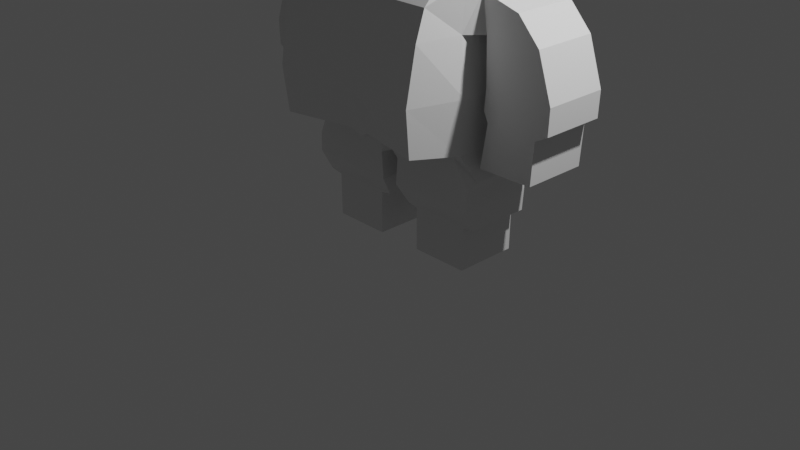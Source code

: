 # Source: dwarf-1.blend  (saved by Blender 2.91.10; exported with 4.5.12 LTS)
import bpy
from mathutils import Matrix  # noqa: F401  (used for matrix-valued properties, if any)

bpy.ops.wm.read_factory_settings(use_empty=True)
scene = bpy.context.scene
scene.name = 'Scene'

# ---- collections
col_collection = bpy.data.collections.new('Collection'); scene.collection.children.link(col_collection)

# ---- materials (node trees are filled in below, after node groups)
mat_material = bpy.data.materials.new('Material')
mat_material.alpha_threshold = 0.0
mat_material.use_transparent_shadow = False
mat_material.line_color = (0.0, 0.0, 0.0, 1.0)

# ---- material node trees
mat_material.use_nodes = True; mat_material.node_tree.nodes.clear()
_N = mat_material.node_tree.nodes; _L = mat_material.node_tree.links
n0 = _N.new('ShaderNodeOutputMaterial'); n0.name = 'Material Output'; n0.location = (300, 300)
n1 = _N.new('ShaderNodeBsdfPrincipled'); n1.name = 'Principled BSDF'; n1.location = (10, 300)
n1.distribution = 'GGX'
n1.subsurface_method = 'BURLEY'
n1.inputs[2].default_value = 0.4
n1.inputs[3].default_value = 1.45
n1.inputs[27].default_value = (0.0, 0.0, 0.0, 1.0)
n1.inputs[28].default_value = 1.0
_L.new(n1.outputs[0], n0.inputs[0])
n0.is_active_output = True

# ---- world
world_world = bpy.data.worlds.new('World'); scene.world = world_world
world_world.use_nodes = True; world_world.node_tree.nodes.clear()
_N = world_world.node_tree.nodes; _L = world_world.node_tree.links
n0 = _N.new('ShaderNodeOutputWorld'); n0.name = 'World Output'; n0.location = (300, 300)
n1 = _N.new('ShaderNodeBackground'); n1.name = 'Background'; n1.location = (10, 300)
n1.inputs[0].default_value = (0.05088, 0.05088, 0.05088, 1.0)
_L.new(n1.outputs[0], n0.inputs[0])
n0.is_active_output = True
world_world.color = (0.05088, 0.05088, 0.05088)
world_world.use_sun_shadow = False
world_world.sun_shadow_jitter_overblur = 0.0

# ---- cameras
cam_camera = bpy.data.cameras.new('Camera')
cam_camera.clip_end = 100.0
cam_camera.ortho_scale = 7.314

# ---- lights
light_light = bpy.data.lights.new('Light', 'POINT')
light_light.transmission_factor = 0.0
light_light.energy = 1000.0
light_light.shadow_soft_size = 0.1
light_light.shadow_maximum_resolution = 0.006
light_light.use_absolute_resolution = True

# ---- meshes
me_plane = bpy.data.meshes.new('Plane')
me_plane.from_pydata([(-0.992, 0.6351, 0.1612), (-0.8917, 0.8493, 0.1612), (0.0, 0.4435, 0.5149), (0.0, 0.8403, 0.1612), (-0.8956, 1.464, 0.1159), (0.0, 1.441, 0.3573), (-0.854, 1.763, 0.2194), (0.0, 1.766, 0.3766), (-0.6487, 1.958, 0.2232), (0.0, 1.958, 0.3273), (-0.4699, 2.111, 0.1819), (0.0, 2.111, 0.1819), (-0.2208, 2.245, -0.0299), (0.0, 2.245, -0.0299), (-0.96, 0.1592, 0.1612), (0.0, 0.1561, 0.633), (-0.9757, -0.9712, 0.1612), (0.0, -0.9681, 0.4884), (-1.051, -1.262, -2.374e-08), (0.0, -1.23, -2.089e-08), (-1.044, 0.9758, -2.196e-09), (-1.046, 1.423, 3.831e-08), (-1.45, 0.4186, 1.286e-07), (-1.691, 0.1595, 1.051e-07), (-1.104, 0.1574, 1.049e-07), (-1.048, 0.5327, 1.389e-07), (-1.848, -0.3121, 6.236e-08), (-1.12, -0.311, 6.245e-08), (-1.7, -0.6609, 3.074e-08), (-1.151, -0.641, 3.254e-08), (-1.674, -1.095, -8.588e-09), (-1.077, -1.109, -9.917e-09), (-0.09855, 0.8403, 0.1612), (-0.09649, 0.4435, 0.5149), (-0.1109, 1.441, 0.3573), (-0.091, 1.766, 0.3766), (-0.06972, 1.958, 0.3273), (-0.0505, 2.111, 0.1819), (-0.02373, 2.245, -0.0299), (-0.113, 0.1561, 0.633), (-0.113, -0.9018, 0.5118), (-0.113, -1.262, 0.1292), (-0.8743, 0.8403, 0.1612), (-0.8142, 1.447, 0.3573), (-0.8074, 1.766, 0.3766), (-0.6186, 1.958, 0.3273), (-0.448, 2.111, 0.1819), (-0.2105, 2.245, -0.0299), (-0.8561, 0.4435, 0.5149), (-0.8766, 0.1561, 0.633), (-0.8452, -0.9018, 0.6756), (-1.038, -1.326, 0.1292), (-0.09133, -1.548, 0.1292), (-1.043, -1.526, 0.1292), (-0.1374, -1.765, -6.936e-08), (-1.027, -1.765, -6.936e-08), (-0.2529, -1.787, -7.132e-08), (-0.8909, -1.787, -7.132e-08), (-0.256, -2.248, -1.131e-07), (-0.8846, -2.248, -1.131e-07), (-0.9715, 0.9568, -3.914e-09), (-1.018, 1.442, 4.005e-08), (-0.9343, 0.9085, -8.295e-09), (-0.9903, 1.443, 4.014e-08), (-1.101, -0.5399, 4.171e-08), (-1.838, -0.583, 3.78e-08), (0.0, -0.4122, 0.7228), (-1.018, -0.4154, 0.1612), (-0.113, -0.4122, 0.7158), (-0.8607, -0.4122, 0.7297), (-0.992, 0.6351, -0.6838), (-0.8917, 0.8493, -0.6838), (0.0, 0.4435, -0.7726), (0.0, 0.8403, -0.7726), (-0.8956, 1.464, -0.6838), (0.0, 1.441, -0.9048), (-0.854, 1.763, -0.6838), (0.0, 1.766, -0.9048), (-0.6487, 1.958, -0.6838), (0.0, 1.958, -0.9048), (-0.4699, 2.111, -0.6838), (0.0, 2.111, -0.8579), (-0.2208, 2.245, -0.6838), (0.0, 2.245, -0.7979), (-0.96, 0.1592, -0.6838), (0.0, 0.1561, -0.7726), (-0.9757, -0.9712, -0.6838), (0.0, -0.9681, -0.7726), (-1.051, -1.262, -0.6838), (0.0, -1.23, -0.6838), (-1.044, 0.9758, -0.6838), (-1.046, 1.423, -0.6838), (-1.45, 0.4186, -0.6838), (-1.691, 0.1595, -0.6838), (-1.104, 0.1574, -0.6838), (-1.048, 0.5327, -0.6838), (-1.848, -0.3121, -0.6838), (-1.12, -0.311, -0.6838), (-1.7, -0.6609, -0.6838), (-1.151, -0.641, -0.6838), (-1.674, -1.095, -0.6838), (-1.077, -1.109, -0.6838), (-0.09855, 0.8403, -0.7726), (-0.09649, 0.4435, -0.7726), (-0.1109, 1.441, -0.9048), (-0.091, 1.766, -0.9048), (-0.06972, 1.958, -0.9048), (-0.0505, 2.111, -0.8579), (-0.02373, 2.245, -0.7979), (-0.113, 0.1561, -0.7726), (-0.113, -0.9681, -0.7726), (-0.113, -1.262, -0.6838), (-0.8743, 0.8403, -0.7726), (-0.8142, 1.447, -0.9048), (-0.8074, 1.766, -0.9048), (-0.6186, 1.958, -0.9048), (-0.448, 2.111, -0.8579), (-0.2105, 2.245, -0.7979), (-0.8561, 0.4435, -0.7726), (-0.8766, 0.1561, -0.7726), (-0.8452, -0.9681, -0.7726), (-1.038, -1.326, -0.6838), (-0.09133, -1.548, -0.6838), (-1.043, -1.526, -0.6838), (-0.1374, -1.765, -0.6838), (-1.027, -1.765, -0.6838), (-0.2529, -1.787, -0.6838), (-0.8909, -1.787, -0.6838), (-0.256, -2.248, -0.6838), (-0.8846, -2.248, -0.6838), (-0.9715, 0.9568, -0.6838), (-1.018, 1.442, -0.6838), (-0.9343, 0.9085, -0.6838), (-0.9903, 1.443, -0.6838), (-1.101, -0.5399, -0.6838), (-1.838, -0.583, -0.6838), (0.0, -0.4122, -0.7726), (-1.018, -0.4154, -0.6838), (-0.113, -0.4122, -0.7726), (-0.8607, -0.4122, -0.7726), (-0.8947, 1.318, 0.08845), (0.0, 1.299, 0.3444), (-1.046, 1.317, 2.873e-08), (-0.108, 1.299, 0.3444), (-0.8285, 1.303, 0.3444), (-1.007, 1.327, 2.965e-08), (-0.9771, 1.316, 2.869e-08), (-0.8947, 1.318, -0.6838), (0.0, 1.299, -0.9048), (-1.046, 1.317, -0.6838), (-0.108, 1.299, -0.9048), (-0.8285, 1.303, -0.9048), (-1.007, 1.327, -0.6838), (-0.9771, 1.316, -0.6838), (-0.8929, 1.041, 0.03621), (-1.045, 1.115, 1.046e-08), (-0.986, 1.108, 9.827e-09), (-0.9518, 1.075, 6.843e-09), (-0.8929, 1.041, -0.6838), (-1.045, 1.115, -0.6838), (-0.986, 1.108, -0.6838), (-0.9518, 1.075, -0.6838), (0.0, 1.028, 0.1322), (-0.1024, 1.028, 0.1322), (-0.8556, 1.03, 0.1322), (0.0, 1.028, -0.7726), (-0.1024, 1.028, -0.7726), (-0.8556, 1.03, -0.7726), (0.0, -1.042, 0.203), (-0.9969, -1.053, 0.1158), (-0.113, -1.012, 0.1489), (-0.8894, -1.012, 0.1489), (0.0, -1.042, -0.6838), (-0.9969, -1.053, -0.6838), (-0.113, -1.051, -0.6838), (-0.8894, -1.051, -0.6838), (-0.8452, -0.9018, 0.6756), (-0.113, -0.9018, 0.5118), (-0.113, -0.4122, 0.7158), (-0.8607, -0.4122, 0.7297), (-0.8607, -0.4122, 0.7297)], [(179, 180)], [(33, 32, 3, 2), (143, 34, 5, 141), (34, 35, 7, 5), (35, 36, 9, 7), (36, 37, 11, 9), (37, 38, 13, 11), (48, 49, 14, 0), (69, 50, 16, 67), (171, 51, 18, 169), (145, 142, 21, 61), (24, 23, 22, 25), (14, 24, 25, 0), (24, 27, 26, 23), (64, 29, 28, 65), (29, 31, 30, 28), (168, 19, 41, 170), (66, 17, 40, 68), (2, 15, 39, 33), (46, 47, 38, 37), (45, 46, 37, 36), (44, 45, 36, 35), (43, 44, 35, 34), (144, 43, 34, 143), (48, 42, 32, 33), (0, 1, 42, 48), (140, 4, 43, 144), (4, 6, 44, 43), (6, 8, 45, 44), (8, 10, 46, 45), (10, 12, 47, 46), (170, 41, 51, 171), (50, 69, 179, 176), (33, 39, 49, 48), (41, 52, 53, 51), (52, 54, 55, 53), (54, 56, 57, 55), (56, 58, 59, 57), (146, 145, 61, 63), (140, 146, 63, 4), (27, 64, 65, 26), (39, 68, 69, 49), (15, 66, 68, 39), (49, 69, 67, 14), (103, 72, 73, 102), (150, 148, 75, 104), (104, 75, 77, 105), (105, 77, 79, 106), (106, 79, 81, 107), (107, 81, 83, 108), (118, 70, 84, 119), (139, 137, 86, 120), (175, 173, 88, 121), (152, 131, 91, 149), (94, 95, 92, 93), (84, 70, 95, 94), (94, 93, 96, 97), (134, 135, 98, 99), (99, 98, 100, 101), (172, 174, 111, 89), (136, 138, 110, 87), (72, 103, 109, 85), (116, 107, 108, 117), (115, 106, 107, 116), (114, 105, 106, 115), (113, 104, 105, 114), (151, 150, 104, 113), (118, 103, 102, 112), (70, 118, 112, 71), (147, 151, 113, 74), (74, 113, 114, 76), (76, 114, 115, 78), (78, 115, 116, 80), (80, 116, 117, 82), (174, 175, 121, 111), (138, 139, 120, 110), (103, 118, 119, 109), (111, 121, 123, 122), (122, 123, 125, 124), (124, 125, 127, 126), (126, 127, 129, 128), (153, 133, 131, 152), (147, 74, 133, 153), (97, 96, 135, 134), (109, 119, 139, 138), (85, 109, 138, 136), (119, 84, 137, 139), (58, 56, 126, 128), (65, 28, 98, 135), (47, 12, 82, 117), (57, 59, 129, 127), (30, 31, 101, 100), (12, 10, 80, 82), (20, 60, 130, 90), (38, 47, 117, 108), (31, 29, 99, 101), (63, 61, 131, 133), (28, 30, 100, 98), (60, 62, 132, 130), (4, 63, 133, 74), (18, 51, 121, 88), (29, 64, 134, 99), (67, 16, 86, 137), (26, 65, 135, 96), (41, 19, 89, 111), (13, 38, 108, 83), (1, 0, 70, 71), (169, 18, 88, 173), (14, 67, 137, 84), (155, 20, 90, 159), (62, 1, 71, 132), (61, 21, 91, 131), (22, 23, 93, 92), (24, 14, 84, 94), (52, 41, 111, 122), (25, 22, 92, 95), (51, 53, 123, 121), (6, 4, 74, 76), (0, 25, 95, 70), (54, 52, 122, 124), (53, 55, 125, 123), (8, 6, 76, 78), (27, 24, 94, 97), (56, 54, 124, 126), (23, 26, 96, 93), (55, 57, 127, 125), (10, 8, 78, 80), (59, 58, 128, 129), (64, 27, 97, 134), (21, 142, 149, 91), (158, 147, 153, 161), (161, 153, 152, 160), (158, 167, 151, 147), (167, 166, 150, 151), (160, 152, 149, 159), (166, 165, 148, 150), (154, 157, 146, 140), (157, 156, 145, 146), (154, 140, 144, 164), (164, 144, 143, 163), (156, 155, 142, 145), (163, 143, 141, 162), (32, 163, 162, 3), (60, 20, 155, 156), (42, 164, 163, 32), (1, 154, 164, 42), (62, 60, 156, 157), (1, 62, 157, 154), (102, 73, 165, 166), (130, 160, 159, 90), (112, 102, 166, 167), (71, 112, 167, 158), (132, 161, 160, 130), (71, 158, 161, 132), (142, 155, 159, 149), (16, 169, 173, 86), (110, 120, 175, 174), (87, 110, 174, 172), (120, 86, 173, 175), (40, 170, 171, 50), (17, 168, 170, 40), (50, 171, 169, 16), (178, 177, 176, 179), (40, 50, 176, 177), (69, 68, 178, 179), (68, 40, 177, 178)])
_uv = me_plane.uv_layers.new(name='UVMap')
_uv.uv.foreach_set('vector', [0.4463, 0.0, 0.4463, 1.0, 0.5, 1.0, 0.5, 0.0, 0.4463, 1.0, 0.4463, 1.0, 0.5, 1.0, 0.5, 1.0, 0.4463, 1.0, 0.4463, 1.0, 0.5, 1.0, 0.5, 1.0, 0.4463, 1.0, 0.4463, 1.0, 0.5, 1.0, 0.5, 1.0, 0.4463, 1.0, 0.4463, 1.0, 0.5, 1.0, 0.5, 1.0, 0.4463, 1.0, 0.4463, 1.0, 0.5, 1.0, 0.5, 1.0, 0.02324, 0.0, 0.02324, 0.0, 0.0, 0.0, 0.0, 0.0, 0.02324, 0.0, 0.02324, 0.0, 0.0, 0.0, 0.0, 0.0, 0.02324, 0.0, 0.02324, 0.0, 0.0, 0.0, 0.0, 0.0, 0.0, 1.0, 0.0, 1.0, 0.0, 1.0, 0.0, 1.0, 0.0, 0.0, 0.0, 0.0, 0.0, 0.0, 0.0, 0.0, 0.0, 0.0, 0.0, 0.0, 0.0, 0.0, 0.0, 0.0, 0.0, 0.0, 0.0, 0.0, 0.0, 0.0, 0.0, 0.0, 0.0, 0.0, 0.0, 0.0, 0.0, 0.0, 0.0, 0.0, 0.0, 0.0, 0.0, 0.0, 0.0, 0.0, 0.0, 0.0, 0.5, 0.0, 0.5, 0.0, 0.4463, 0.0, 0.4463, 0.0, 0.5, 0.0, 0.5, 0.0, 0.4463, 0.0, 0.4463, 0.0, 0.5, 0.0, 0.5, 0.0, 0.4463, 0.0, 0.4463, 0.0, 0.02324, 1.0, 0.02324, 1.0, 0.4463, 1.0, 0.4463, 1.0, 0.02324, 1.0, 0.02324, 1.0, 0.4463, 1.0, 0.4463, 1.0, 0.02324, 1.0, 0.02324, 1.0, 0.4463, 1.0, 0.4463, 1.0, 0.02324, 1.0, 0.02324, 1.0, 0.4463, 1.0, 0.4463, 1.0, 0.02324, 1.0, 0.02324, 1.0, 0.4463, 1.0, 0.4463, 1.0, 0.02324, 0.0, 0.02324, 1.0, 0.4463, 1.0, 0.4463, 0.0, 0.0, 0.0, 0.0, 1.0, 0.02324, 1.0, 0.02324, 0.0, 0.0, 1.0, 0.0, 1.0, 0.02324, 1.0, 0.02324, 1.0, 0.0, 1.0, 0.0, 1.0, 0.02324, 1.0, 0.02324, 1.0, 0.0, 1.0, 0.0, 1.0, 0.02324, 1.0, 0.02324, 1.0, 0.0, 1.0, 0.0, 1.0, 0.02324, 1.0, 0.02324, 1.0, 0.0, 1.0, 0.0, 1.0, 0.02324, 1.0, 0.02324, 1.0, 0.4463, 0.0, 0.4463, 0.0, 0.02324, 0.0, 0.02324, 0.0, 0.02324, 0.0, 0.02324, 0.0, 0.02324, 0.0, 0.02324, 0.0, 0.4463, 0.0, 0.4463, 0.0, 0.02324, 0.0, 0.02324, 0.0, 0.4463, 0.0, 0.4463, 0.0, 0.02324, 0.0, 0.02324, 0.0, 0.4463, 0.0, 0.4463, 0.0, 0.02324, 0.0, 0.02324, 0.0, 0.4463, 0.0, 0.4463, 0.0, 0.02324, 0.0, 0.02324, 0.0, 0.4463, 0.0, 0.4463, 0.0, 0.02324, 0.0, 0.02324, 0.0, 0.0, 1.0, 0.0, 1.0, 0.0, 1.0, 0.0, 1.0, 0.0, 1.0, 0.0, 1.0, 0.0, 1.0, 0.0, 1.0, 0.0, 0.0, 0.0, 0.0, 0.0, 0.0, 0.0, 0.0, 0.4463, 0.0, 0.4463, 0.0, 0.02324, 0.0, 0.02324, 0.0, 0.5, 0.0, 0.5, 0.0, 0.4463, 0.0, 0.4463, 0.0, 0.02324, 0.0, 0.02324, 0.0, 0.0, 0.0, 0.0, 0.0, 0.4463, 0.0, 0.5, 0.0, 0.5, 1.0, 0.4463, 1.0, 0.4463, 1.0, 0.5, 1.0, 0.5, 1.0, 0.4463, 1.0, 0.4463, 1.0, 0.5, 1.0, 0.5, 1.0, 0.4463, 1.0, 0.4463, 1.0, 0.5, 1.0, 0.5, 1.0, 0.4463, 1.0, 0.4463, 1.0, 0.5, 1.0, 0.5, 1.0, 0.4463, 1.0, 0.4463, 1.0, 0.5, 1.0, 0.5, 1.0, 0.4463, 1.0, 0.02324, 0.0, 0.0, 0.0, 0.0, 0.0, 0.02324, 0.0, 0.02324, 0.0, 0.0, 0.0, 0.0, 0.0, 0.02324, 0.0, 0.02324, 0.0, 0.0, 0.0, 0.0, 0.0, 0.02324, 0.0, 0.0, 1.0, 0.0, 1.0, 0.0, 1.0, 0.0, 1.0, 0.0, 0.0, 0.0, 0.0, 0.0, 0.0, 0.0, 0.0, 0.0, 0.0, 0.0, 0.0, 0.0, 0.0, 0.0, 0.0, 0.0, 0.0, 0.0, 0.0, 0.0, 0.0, 0.0, 0.0, 0.0, 0.0, 0.0, 0.0, 0.0, 0.0, 0.0, 0.0, 0.0, 0.0, 0.0, 0.0, 0.0, 0.0, 0.0, 0.0, 0.5, 0.0, 0.4463, 0.0, 0.4463, 0.0, 0.5, 0.0, 0.5, 0.0, 0.4463, 0.0, 0.4463, 0.0, 0.5, 0.0, 0.5, 0.0, 0.4463, 0.0, 0.4463, 0.0, 0.5, 0.0, 0.02324, 1.0, 0.4463, 1.0, 0.4463, 1.0, 0.02324, 1.0, 0.02324, 1.0, 0.4463, 1.0, 0.4463, 1.0, 0.02324, 1.0, 0.02324, 1.0, 0.4463, 1.0, 0.4463, 1.0, 0.02324, 1.0, 0.02324, 1.0, 0.4463, 1.0, 0.4463, 1.0, 0.02324, 1.0, 0.02324, 1.0, 0.4463, 1.0, 0.4463, 1.0, 0.02324, 1.0, 0.02324, 0.0, 0.4463, 0.0, 0.4463, 1.0, 0.02324, 1.0, 0.0, 0.0, 0.02324, 0.0, 0.02324, 1.0, 0.0, 1.0, 0.0, 1.0, 0.02324, 1.0, 0.02324, 1.0, 0.0, 1.0, 0.0, 1.0, 0.02324, 1.0, 0.02324, 1.0, 0.0, 1.0, 0.0, 1.0, 0.02324, 1.0, 0.02324, 1.0, 0.0, 1.0, 0.0, 1.0, 0.02324, 1.0, 0.02324, 1.0, 0.0, 1.0, 0.0, 1.0, 0.02324, 1.0, 0.02324, 1.0, 0.0, 1.0, 0.4463, 0.0, 0.02324, 0.0, 0.02324, 0.0, 0.4463, 0.0, 0.4463, 0.0, 0.02324, 0.0, 0.02324, 0.0, 0.4463, 0.0, 0.4463, 0.0, 0.02324, 0.0, 0.02324, 0.0, 0.4463, 0.0, 0.4463, 0.0, 0.02324, 0.0, 0.02324, 0.0, 0.4463, 0.0, 0.4463, 0.0, 0.02324, 0.0, 0.02324, 0.0, 0.4463, 0.0, 0.4463, 0.0, 0.02324, 0.0, 0.02324, 0.0, 0.4463, 0.0, 0.4463, 0.0, 0.02324, 0.0, 0.02324, 0.0, 0.4463, 0.0, 0.0, 1.0, 0.0, 1.0, 0.0, 1.0, 0.0, 1.0, 0.0, 1.0, 0.0, 1.0, 0.0, 1.0, 0.0, 1.0, 0.0, 0.0, 0.0, 0.0, 0.0, 0.0, 0.0, 0.0, 0.4463, 0.0, 0.02324, 0.0, 0.02324, 0.0, 0.4463, 0.0, 0.5, 0.0, 0.4463, 0.0, 0.4463, 0.0, 0.5, 0.0, 0.02324, 0.0, 0.0, 0.0, 0.0, 0.0, 0.02324, 0.0, 0.4463, 0.0, 0.4463, 0.0, 0.4463, 0.0, 0.4463, 0.0, 0.0, 0.0, 0.0, 0.0, 0.0, 0.0, 0.0, 0.0, 0.02324, 1.0, 0.0, 1.0, 0.0, 1.0, 0.02324, 1.0, 0.02324, 0.0, 0.02324, 0.0, 0.02324, 0.0, 0.02324, 0.0, 0.0, 0.0, 0.0, 0.0, 0.0, 0.0, 0.0, 0.0, 0.0, 1.0, 0.0, 1.0, 0.0, 1.0, 0.0, 1.0, 0.0, 1.0, 0.0, 1.0, 0.0, 1.0, 0.0, 1.0, 0.4463, 1.0, 0.02324, 1.0, 0.02324, 1.0, 0.4463, 1.0, 0.0, 0.0, 0.0, 0.0, 0.0, 0.0, 0.0, 0.0, 0.0, 1.0, 0.0, 1.0, 0.0, 1.0, 0.0, 1.0, 0.0, 0.0, 0.0, 0.0, 0.0, 0.0, 0.0, 0.0, 0.0, 1.0, 0.0, 1.0, 0.0, 1.0, 0.0, 1.0, 0.0, 1.0, 0.0, 1.0, 0.0, 1.0, 0.0, 1.0, 0.0, 0.0, 0.02324, 0.0, 0.02324, 0.0, 0.0, 0.0, 0.0, 0.0, 0.0, 0.0, 0.0, 0.0, 0.0, 0.0, 0.0, 0.0, 0.0, 0.0, 0.0, 0.0, 0.0, 0.0, 0.0, 0.0, 0.0, 0.0, 0.0, 0.0, 0.0, 0.0, 0.4463, 0.0, 0.5, 0.0, 0.5, 0.0, 0.4463, 0.0, 0.5, 1.0, 0.4463, 1.0, 0.4463, 1.0, 0.5, 1.0, 0.0, 1.0, 0.0, 0.0, 0.0, 0.0, 0.0, 1.0, 0.0, 0.0, 0.0, 0.0, 0.0, 0.0, 0.0, 0.0, 0.0, 0.0, 0.0, 0.0, 0.0, 0.0, 0.0, 0.0, 0.0, 1.0, 0.0, 1.0, 0.0, 1.0, 0.0, 1.0, 0.0, 1.0, 0.0, 1.0, 0.0, 1.0, 0.0, 1.0, 0.0, 1.0, 0.0, 1.0, 0.0, 1.0, 0.0, 1.0, 0.0, 0.0, 0.0, 0.0, 0.0, 0.0, 0.0, 0.0, 0.0, 0.0, 0.0, 0.0, 0.0, 0.0, 0.0, 0.0, 0.4463, 0.0, 0.4463, 0.0, 0.4463, 0.0, 0.4463, 0.0, 0.0, 0.0, 0.0, 0.0, 0.0, 0.0, 0.0, 0.0, 0.02324, 0.0, 0.02324, 0.0, 0.02324, 0.0, 0.02324, 0.0, 0.0, 1.0, 0.0, 1.0, 0.0, 1.0, 0.0, 1.0, 0.0, 0.0, 0.0, 0.0, 0.0, 0.0, 0.0, 0.0, 0.4463, 0.0, 0.4463, 0.0, 0.4463, 0.0, 0.4463, 0.0, 0.02324, 0.0, 0.02324, 0.0, 0.02324, 0.0, 0.02324, 0.0, 0.0, 1.0, 0.0, 1.0, 0.0, 1.0, 0.0, 1.0, 0.0, 0.0, 0.0, 0.0, 0.0, 0.0, 0.0, 0.0, 0.4463, 0.0, 0.4463, 0.0, 0.4463, 0.0, 0.4463, 0.0, 0.0, 0.0, 0.0, 0.0, 0.0, 0.0, 0.0, 0.0, 0.02324, 0.0, 0.02324, 0.0, 0.02324, 0.0, 0.02324, 0.0, 0.0, 1.0, 0.0, 1.0, 0.0, 1.0, 0.0, 1.0, 0.02324, 0.0, 0.4463, 0.0, 0.4463, 0.0, 0.02324, 0.0, 0.0, 0.0, 0.0, 0.0, 0.0, 0.0, 0.0, 0.0, 0.0, 1.0, 0.0, 1.0, 0.0, 1.0, 0.0, 1.0, 0.0, 1.0, 0.0, 1.0, 0.0, 1.0, 0.0, 1.0, 0.0, 1.0, 0.0, 1.0, 0.0, 1.0, 0.0, 1.0, 0.0, 1.0, 0.02324, 1.0, 0.02324, 1.0, 0.0, 1.0, 0.02324, 1.0, 0.4463, 1.0, 0.4463, 1.0, 0.02324, 1.0, 0.0, 1.0, 0.0, 1.0, 0.0, 1.0, 0.0, 1.0, 0.4463, 1.0, 0.5, 1.0, 0.5, 1.0, 0.4463, 1.0, 0.0, 1.0, 0.0, 1.0, 0.0, 1.0, 0.0, 1.0, 0.0, 1.0, 0.0, 1.0, 0.0, 1.0, 0.0, 1.0, 0.0, 1.0, 0.0, 1.0, 0.02324, 1.0, 0.02324, 1.0, 0.02324, 1.0, 0.02324, 1.0, 0.4463, 1.0, 0.4463, 1.0, 0.0, 1.0, 0.0, 1.0, 0.0, 1.0, 0.0, 1.0, 0.4463, 1.0, 0.4463, 1.0, 0.5, 1.0, 0.5, 1.0, 0.4463, 1.0, 0.4463, 1.0, 0.5, 1.0, 0.5, 1.0, 0.0, 1.0, 0.0, 1.0, 0.0, 1.0, 0.0, 1.0, 0.02324, 1.0, 0.02324, 1.0, 0.4463, 1.0, 0.4463, 1.0, 0.0, 1.0, 0.0, 1.0, 0.02324, 1.0, 0.02324, 1.0, 0.0, 1.0, 0.0, 1.0, 0.0, 1.0, 0.0, 1.0, 0.0, 1.0, 0.0, 1.0, 0.0, 1.0, 0.0, 1.0, 0.4463, 1.0, 0.5, 1.0, 0.5, 1.0, 0.4463, 1.0, 0.0, 1.0, 0.0, 1.0, 0.0, 1.0, 0.0, 1.0, 0.02324, 1.0, 0.4463, 1.0, 0.4463, 1.0, 0.02324, 1.0, 0.0, 1.0, 0.02324, 1.0, 0.02324, 1.0, 0.0, 1.0, 0.0, 1.0, 0.0, 1.0, 0.0, 1.0, 0.0, 1.0, 0.0, 1.0, 0.0, 1.0, 0.0, 1.0, 0.0, 1.0, 0.0, 1.0, 0.0, 1.0, 0.0, 1.0, 0.0, 1.0, 0.0, 0.0, 0.0, 0.0, 0.0, 0.0, 0.0, 0.0, 0.4463, 0.0, 0.02324, 0.0, 0.02324, 0.0, 0.4463, 0.0, 0.5, 0.0, 0.4463, 0.0, 0.4463, 0.0, 0.5, 0.0, 0.02324, 0.0, 0.0, 0.0, 0.0, 0.0, 0.02324, 0.0, 0.4463, 0.0, 0.4463, 0.0, 0.02324, 0.0, 0.02324, 0.0, 0.5, 0.0, 0.5, 0.0, 0.4463, 0.0, 0.4463, 0.0, 0.02324, 0.0, 0.02324, 0.0, 0.0, 0.0, 0.0, 0.0, 0.4463, 0.0, 0.4463, 0.0, 0.02324, 0.0, 0.02324, 0.0, 0.4463, 0.0, 0.02324, 0.0, 0.02324, 0.0, 0.4463, 0.0, 0.02324, 0.0, 0.4463, 0.0, 0.4463, 0.0, 0.02324, 0.0, 0.4463, 0.0, 0.4463, 0.0, 0.4463, 0.0, 0.4463, 0.0])
me_plane.materials.append(mat_material)
me_plane.use_remesh_fix_poles = True
me_plane.use_remesh_preserve_attributes = False
me_plane.use_mirror_vertex_groups = False
me_plane.update()

# ---- objects
ob_light = bpy.data.objects.new('Light', light_light)
ob_camera = bpy.data.objects.new('Camera', cam_camera)
ob_empty = bpy.data.objects.new('Empty', None)
ob_plane = bpy.data.objects.new('Plane', me_plane)

# ---- transforms, parenting, visibility, modifiers, constraints
ob_light.location = (4.076, 1.005, 5.904)
ob_light.rotation_euler = (0.6503, 0.05522, 1.866)
ob_light.lock_rotations_4d = False
ob_light.empty_display_type = 'ARROWS'
ob_light.color = (0.0, 0.0, 0.0, 0.0)
ob_light.lineart.crease_threshold = 0.0
ob_camera.location = (7.359, -6.926, 4.958)
ob_camera.rotation_euler = (1.109, 0.0, 0.8149)
ob_camera.lock_rotations_4d = False
ob_camera.empty_display_type = 'ARROWS'
ob_camera.color = (0.0, 0.0, 0.0, 0.0)
ob_camera.display_type = 'WIRE'
ob_camera.lineart.crease_threshold = 0.0
ob_empty.location = (0.0, 0.0, 0.0)
ob_empty.rotation_euler = (1.571, -0.0, 6286.0)
ob_empty.empty_display_type = 'IMAGE'
ob_empty.empty_display_size = 5.0
ob_empty.lineart.crease_threshold = 0.0
ob_plane.location = (0.0, 0.0, 2.0)
ob_plane.rotation_euler = (1.571, 0.0, 0.0)
ob_plane.lineart.crease_threshold = 0.0
_m = ob_plane.modifiers.new('Mirror', 'MIRROR')
_m.use_clip = True

# ---- collection membership
col_collection.objects.link(ob_light)
col_collection.objects.link(ob_camera)
col_collection.objects.link(ob_empty)
col_collection.objects.link(ob_plane)

# ---- scene / render settings (as saved in the file)
scene.camera = ob_camera
scene.frame_start = 1; scene.frame_end = 250; scene.frame_set(46)
scene.render.engine = 'BLENDER_EEVEE_NEXT'
scene.cycles.use_denoising = False
scene.cycles.samples = 128
scene.cycles.sampling_pattern = 'TABULATED_SOBOL'
scene.cycles.use_adaptive_sampling = False
scene.cycles.use_light_tree = False
scene.view_settings.view_transform = 'Filmic'
bpy.context.view_layer.update()
